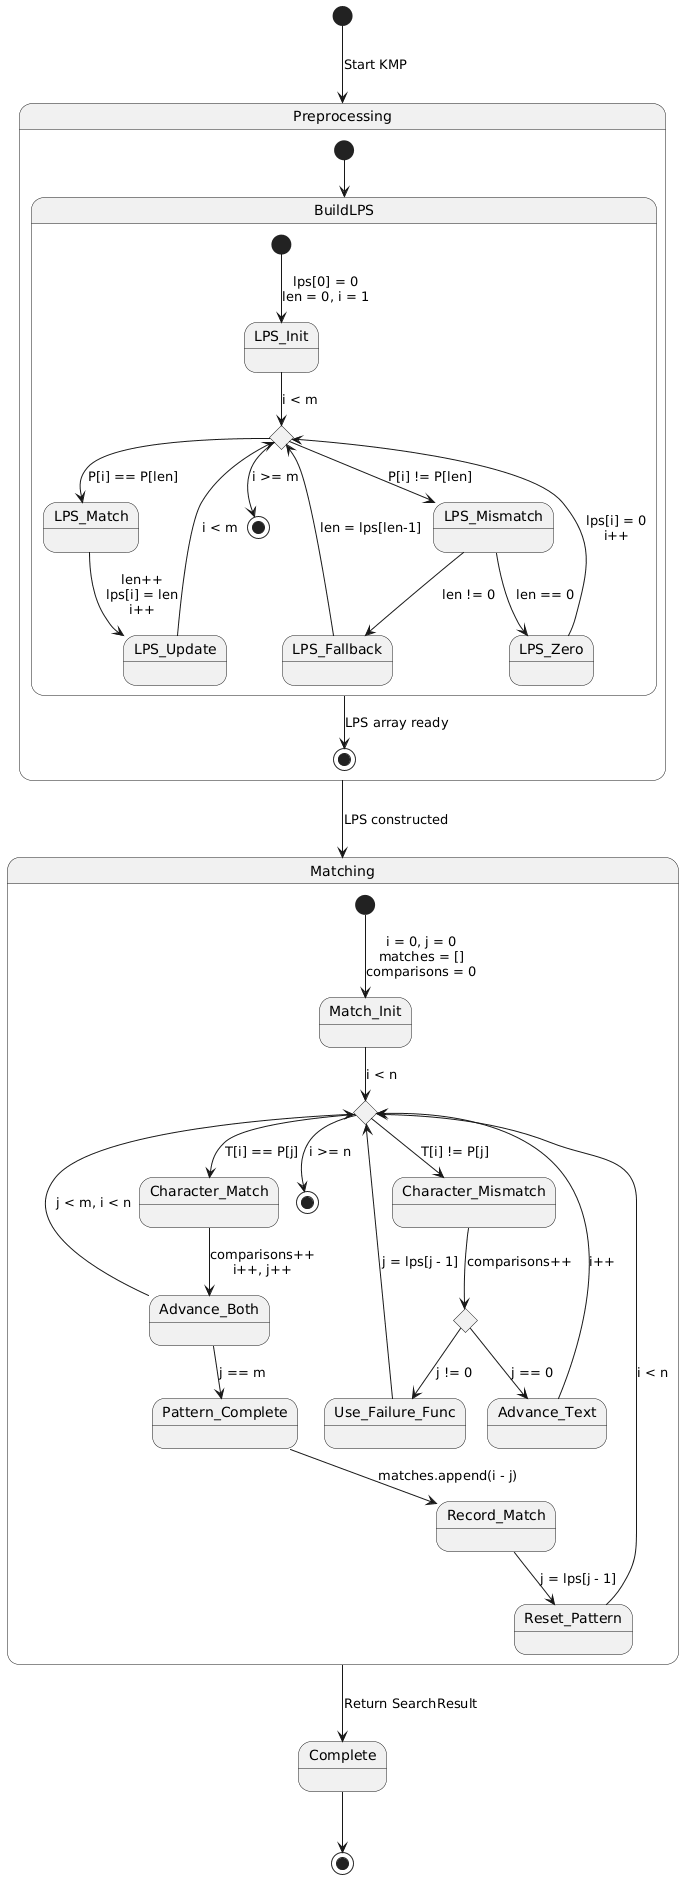

The diagram above was rendered by PlantUML. Its source (embedded in the PNG):
@startuml
[*] --> Preprocessing : Start KMP

state Preprocessing {
  [*] --> BuildLPS
  
  state BuildLPS {
    [*] --> LPS_Init : lps[0] = 0\nlen = 0, i = 1
    
    LPS_Init --> LPS_Compare : i < m
    
    state LPS_Compare <<choice>>
    LPS_Compare --> LPS_Match : P[i] == P[len]
    LPS_Compare --> LPS_Mismatch : P[i] != P[len]
    
    LPS_Match --> LPS_Update : len++\nlps[i] = len\ni++
    LPS_Update --> LPS_Compare : i < m
    
    LPS_Mismatch --> LPS_Fallback : len != 0
    LPS_Mismatch --> LPS_Zero : len == 0
    
    LPS_Fallback --> LPS_Compare : len = lps[len-1]
    LPS_Zero --> LPS_Compare : lps[i] = 0\ni++
    
    LPS_Compare --> [*] : i >= m
  }
  
  BuildLPS --> [*] : LPS array ready
}

Preprocessing --> Matching : LPS constructed

state Matching {
  [*] --> Match_Init : i = 0, j = 0\nmatches = []\ncomparisons = 0
  
  Match_Init --> Match_Compare : i < n
  
  state Match_Compare <<choice>>
  Match_Compare --> Character_Match : T[i] == P[j]
  Match_Compare --> Character_Mismatch : T[i] != P[j]
  
  Character_Match --> Advance_Both : comparisons++\ni++, j++
  
  Advance_Both --> Pattern_Complete : j == m
  Advance_Both --> Match_Compare : j < m, i < n
  
  Pattern_Complete --> Record_Match : matches.append(i - j)
  Record_Match --> Reset_Pattern : j = lps[j - 1]
  Reset_Pattern --> Match_Compare : i < n
  
  Character_Mismatch --> Count_Comparison : comparisons++
  
  state Count_Comparison <<choice>>
  Count_Comparison --> Use_Failure_Func : j != 0
  Count_Comparison --> Advance_Text : j == 0
  
  Use_Failure_Func --> Match_Compare : j = lps[j - 1]
  Advance_Text --> Match_Compare : i++
  
  Match_Compare --> [*] : i >= n
}

Matching --> Complete : Return SearchResult

Complete --> [*]
@enduml